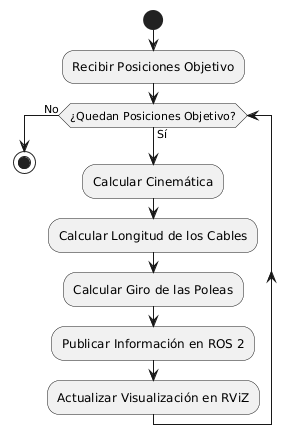

The diagram above was rendered by PlantUML. Its source (embedded in the PNG):
@startuml
start

:Recibir Posiciones Objetivo;

while (¿Quedan Posiciones Objetivo?) is (Sí)
    :Calcular Cinemática;
    :Calcular Longitud de los Cables;
    :Calcular Giro de las Poleas;
    :Publicar Información en ROS 2;
    :Actualizar Visualización en RViZ;
endwhile (No)

stop
@enduml